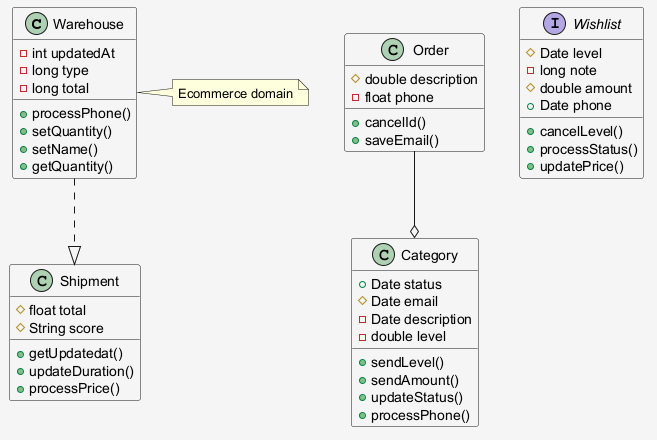

The diagram above was rendered by PlantUML. Its source (embedded in the PNG):
@startuml
skinparam shadowing false
skinparam backgroundColor #F5F5F5
class Warehouse {
  -int updatedAt
  -long type
  -long total
  +processPhone()
  +setQuantity()
  +setName()
  +getQuantity()
}
class Category {
  +Date status
  #Date email
  -Date description
  -double level
  +sendLevel()
  +sendAmount()
  +updateStatus()
  +processPhone()
}
interface Wishlist {
  #Date level
  -long note
  #double amount
  +Date phone
  +cancelLevel()
  +processStatus()
  +updatePrice()
}
class Order {
  #double description
  -float phone
  +cancelId()
  +saveEmail()
}
class Shipment {
  #float total
  #String score
  +getUpdatedat()
  +updateDuration()
  +processPrice()
}
Warehouse ..|> Shipment
Order --o Category
note right of Warehouse : Ecommerce domain
@enduml